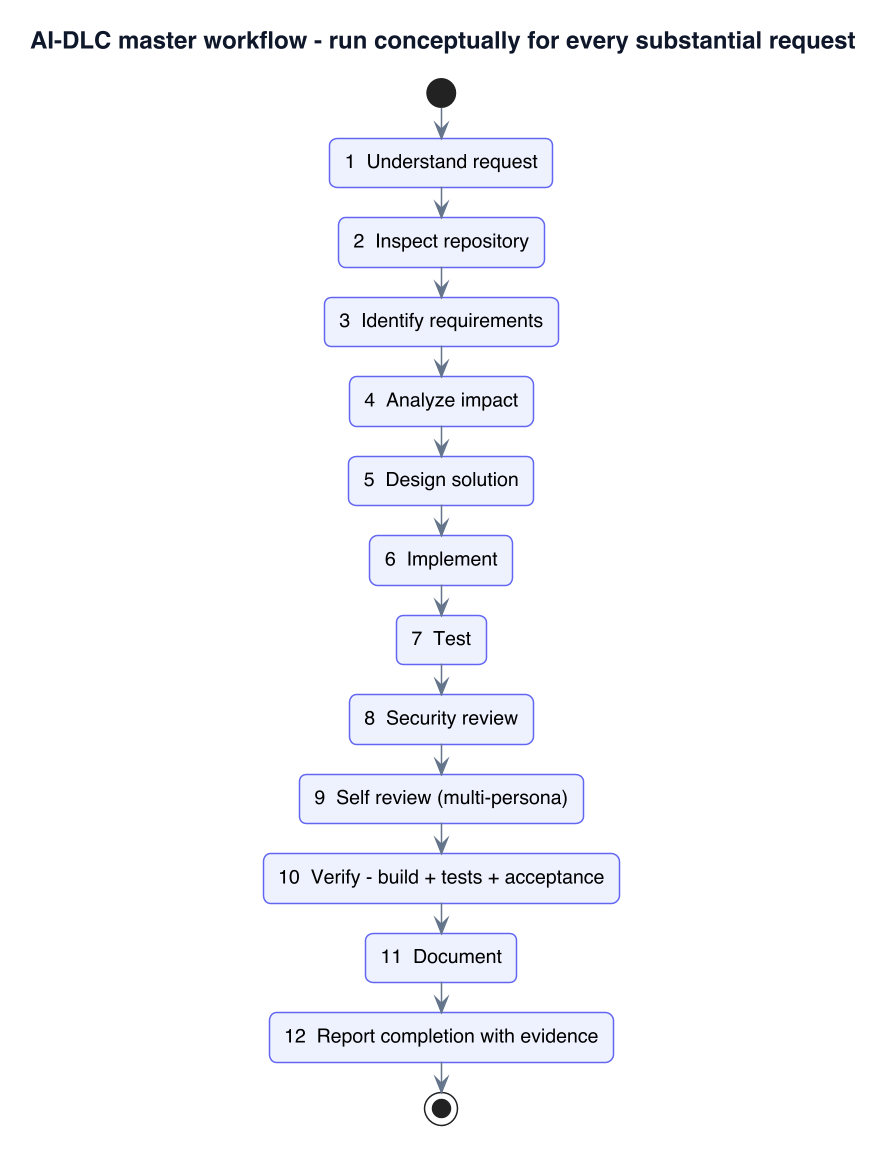

The diagram above was rendered by PlantUML. Its source (embedded in the PNG):
@startuml
skinparamlocked dpi 144
skinparamlocked maxMessageSize 200
skinparam backgroundColor #FFFFFF
skinparam shadowing false
skinparam defaultFontName Helvetica
skinparam defaultFontSize 13
skinparam ArrowColor #64748B
skinparam ArrowThickness 1.1
skinparam roundCorner 10
skinparam TitleFontSize 16
skinparam TitleFontColor #0F172A
skinparam ActivityBackgroundColor #EEF2FF
skinparam ActivityBorderColor #6366F1
skinparam ActivityBorderThickness 1
skinparam ActivityDiamondBackgroundColor #FEF9C3
skinparam ActivityDiamondBorderColor #CA8A04
skinparam NoteBackgroundColor #FFF7ED
skinparam NoteBorderColor #FB923C
skinparam rectangleBorderThickness 1
skinparam stateFontColor #0F172A
title AI-DLC master workflow - run conceptually for every substantial request
start
:1  Understand request;
:2  Inspect repository;
:3  Identify requirements;
:4  Analyze impact;
:5  Design solution;
:6  Implement;
:7  Test;
:8  Security review;
:9  Self review (multi-persona);
:10  Verify - build + tests + acceptance;
:11  Document;
:12  Report completion with evidence;
stop
@enduml